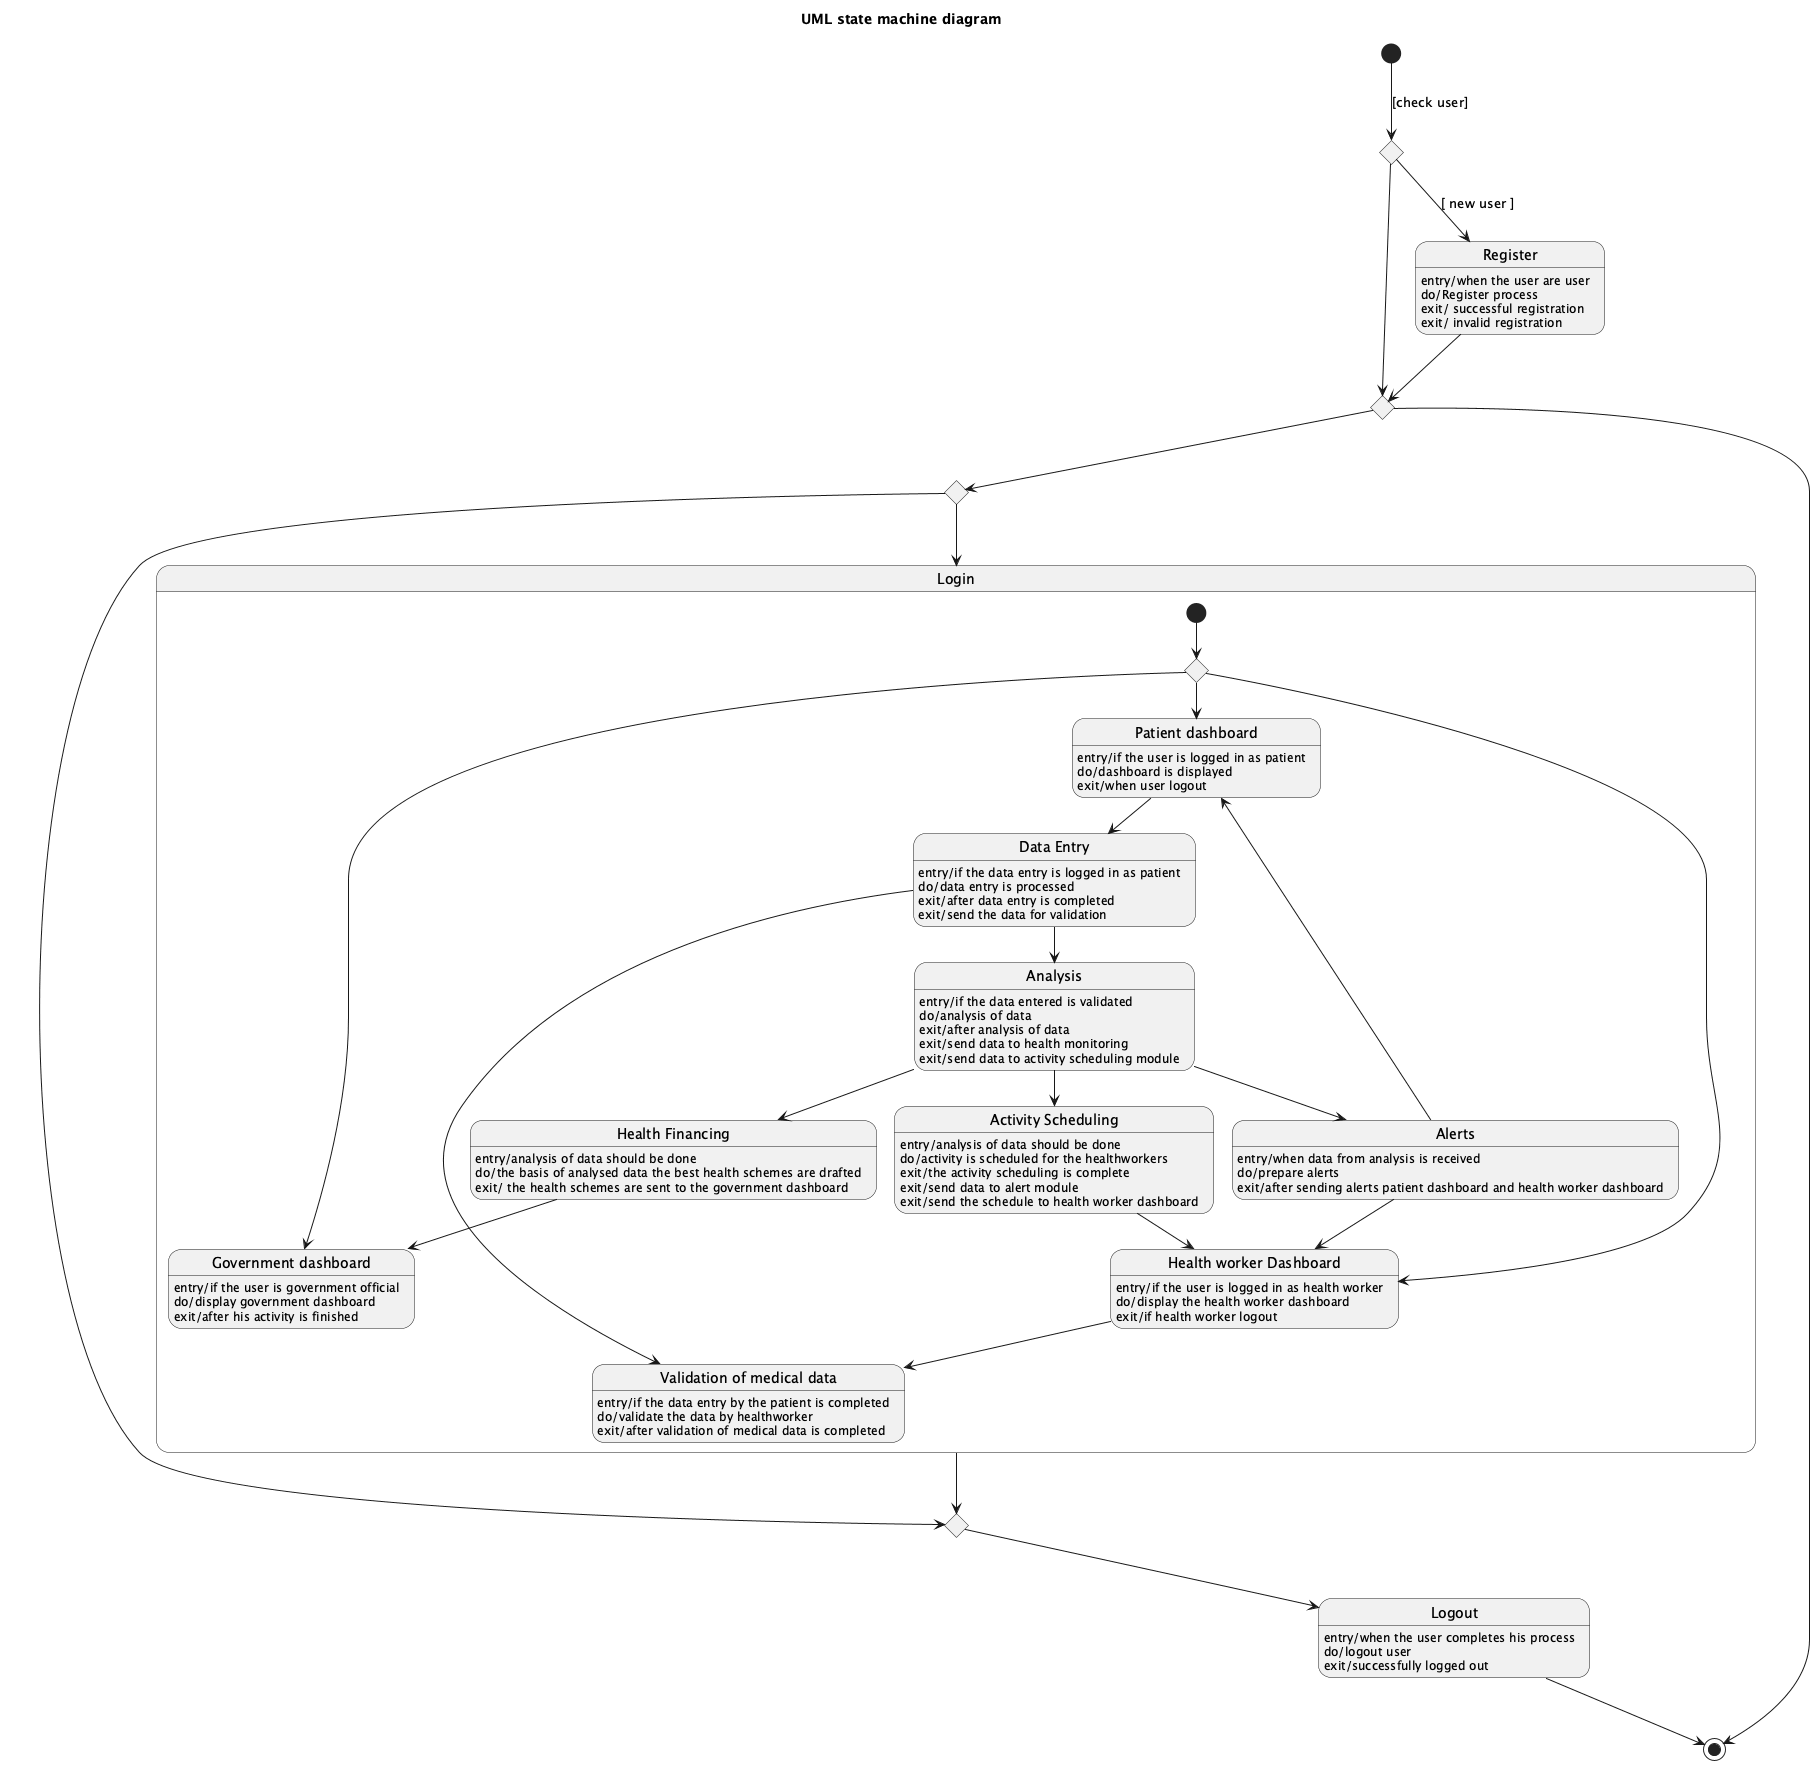

The diagram above was rendered by PlantUML. Its source (embedded in the PNG):
@startuml
title UML state machine diagram

[*] --> J1 : [check user]
state J1 <<choice>>
state J2 <<choice>>
state J3 <<choice>>
state J4 <<choice>>
state "Register" as Register
Register : entry/when the user are user
Register : do/Register process
Register : exit/ successful registration
Register : exit/ invalid registration

state "Login" as Login {

  state "Patient dashboard" as PatientDashboard
  PatientDashboard : entry/if the user is logged in as patient
  PatientDashboard : do/dashboard is displayed
  PatientDashboard : exit/when user logout

  state "Health worker Dashboard" as HealthWorkerDashboard
  HealthWorkerDashboard : entry/if the user is logged in as health worker
  HealthWorkerDashboard : do/display the health worker dashboard
  HealthWorkerDashboard : exit/if health worker logout

  state "Government dashboard" as GovernmentDashboard
  GovernmentDashboard : entry/if the user is government official
  GovernmentDashboard : do/display government dashboard
  GovernmentDashboard : exit/after his activity is finished

  state "Data Entry" as DataEntry
  DataEntry : entry/if the data entry is logged in as patient
  DataEntry : do/data entry is processed
  DataEntry : exit/after data entry is completed
  DataEntry : exit/send the data for validation

  state "Validation of medical data" as ValidationMedicalData
  ValidationMedicalData : entry/if the data entry by the patient is completed
  ValidationMedicalData : do/validate the data by healthworker
  ValidationMedicalData : exit/after validation of medical data is completed

  state "Health Financing" as HealthPlanning
  HealthPlanning : entry/analysis of data should be done
  HealthPlanning : do/the basis of analysed data the best health schemes are drafted
  HealthPlanning : exit/ the health schemes are sent to the government dashboard

  state "Analysis" as Analysis
  Analysis : entry/if the data entered is validated
  Analysis : do/analysis of data
  Analysis : exit/after analysis of data
  Analysis : exit/send data to health monitoring
  Analysis : exit/send data to activity scheduling module

  state "Activity Scheduling" as ActivityScheduling
  ActivityScheduling : entry/analysis of data should be done
  ActivityScheduling : do/activity is scheduled for the healthworkers
  ActivityScheduling : exit/the activity scheduling is complete
  ActivityScheduling : exit/send data to alert module
  ActivityScheduling : exit/send the schedule to health worker dashboard

  state "Alerts" as Alerts
  Alerts : entry/when data from analysis is received
  Alerts : do/prepare alerts
  Alerts : exit/after sending alerts patient dashboard and health worker dashboard

  [*] --> LJ
  state LJ <<choice>>

  LJ --> PatientDashboard
  LJ --> HealthWorkerDashboard
  LJ --> GovernmentDashboard

  PatientDashboard --> DataEntry
  DataEntry --> ValidationMedicalData
  DataEntry --> Analysis

  Analysis --> ActivityScheduling
  Analysis --> Alerts
  Analysis --> HealthPlanning
  Alerts --> PatientDashboard
  Alerts --> HealthWorkerDashboard
  ActivityScheduling --> HealthWorkerDashboard
  HealthWorkerDashboard --> ValidationMedicalData
  HealthPlanning --> GovernmentDashboard
}

state "Logout" as Logout
Logout : entry/when the user completes his process
Logout : do/logout user
Logout : exit/successfully logged out

J1 --> Register : [ new user ]
Register --> J2
J1 --> J2
J2 --> J3
J3 --> Login
J3 --> J4
Login --> J4
J4 --> Logout
J2 --> [*]
Logout --> [*]

@enduml